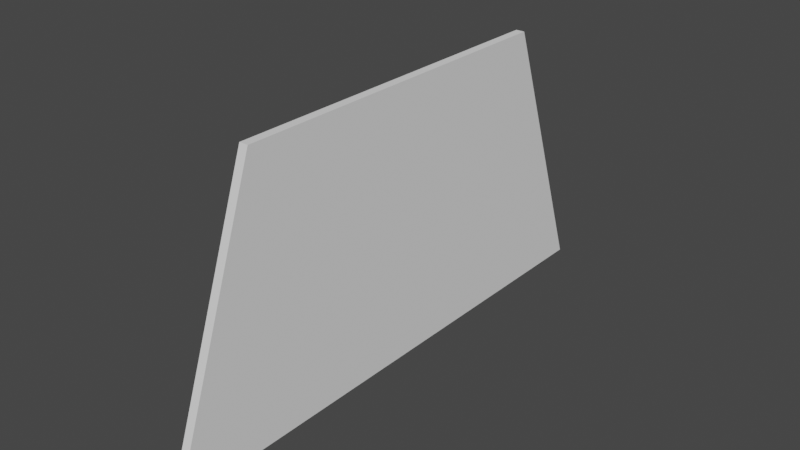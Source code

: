 # Source: portal_r1-r6.blend  (saved by Blender 3.3.6; exported with 4.5.12 LTS)
import bpy
from mathutils import Matrix  # noqa: F401  (used for matrix-valued properties, if any)

bpy.ops.wm.read_factory_settings(use_empty=True)
scene = bpy.context.scene
scene.name = 'Scene'

# ---- world
world_world = bpy.data.worlds.new('World'); scene.world = world_world
world_world.use_nodes = True; world_world.node_tree.nodes.clear()
_N = world_world.node_tree.nodes; _L = world_world.node_tree.links
n0 = _N.new('ShaderNodeOutputWorld'); n0.name = 'World Output'; n0.location = (300, 300)
n1 = _N.new('ShaderNodeBackground'); n1.name = 'Background'; n1.location = (10, 300)
n1.inputs[0].default_value = (0.05088, 0.05088, 0.05088, 1.0)
_L.new(n1.outputs[0], n0.inputs[0])
n0.is_active_output = True
world_world.color = (0.05088, 0.05088, 0.05088)
world_world.use_sun_shadow = False
world_world.sun_shadow_jitter_overblur = 0.0

# ---- meshes
me_plane = bpy.data.meshes.new('Plane')
me_plane.from_pydata([(0.0, -0.6509, 1.0), (0.0, -1.0, -1.0), (0.0, 0.6509, 1.0), (0.0, 1.0, -1.0), (0.06463, -0.6509, 1.0), (0.06463, -1.0, -1.0), (0.06463, 0.6509, 1.0), (0.06463, 1.0, -1.0)], [], [(0, 2, 3, 1), (4, 5, 7, 6), (3, 2, 6, 7), (0, 1, 5, 4), (1, 3, 7, 5), (2, 0, 4, 6)])
_uv = me_plane.uv_layers.new(name='UVMap')
_uv.uv.foreach_set('vector', [0.0, 0.0, 0.0, 1.0, 1.0, 1.0, 1.0, 0.0, 0.0, 0.0, 1.0, 0.0, 1.0, 1.0, 0.0, 1.0, 1.0, 1.0, 0.0, 1.0, 0.0, 1.0, 1.0, 1.0, 0.0, 0.0, 1.0, 0.0, 1.0, 0.0, 0.0, 0.0, 1.0, 0.0, 1.0, 1.0, 1.0, 1.0, 1.0, 0.0, 0.0, 1.0, 0.0, 0.0, 0.0, 0.0, 0.0, 1.0])
me_plane.update()

# ---- objects
ob_plane = bpy.data.objects.new('Plane', me_plane)

# ---- transforms, parenting, visibility, modifiers, constraints
ob_plane.location = (0.0, 0.0, 0.0)
ob_plane.scale = (1.0, 2.0, 1.0)

# ---- collection membership
scene.collection.objects.link(ob_plane)

# ---- scene / render settings (as saved in the file)
scene.frame_start = 1; scene.frame_end = 250; scene.frame_set(1)
scene.render.engine = 'BLENDER_EEVEE_NEXT'
scene.cycles.sampling_pattern = 'TABULATED_SOBOL'
scene.cycles.use_light_tree = False
scene.view_settings.view_transform = 'Filmic'
bpy.context.view_layer.update()

# ---- added for rendering (the .blend has no active camera and no usable light): camera, sun
cam_auto = bpy.data.cameras.new('AutoCamera')
cam_auto.lens = 50.0
cam_auto.sensor_width = 36.0
cam_auto.clip_end = 1000.0
ob_auto_camera = bpy.data.objects.new('AutoCamera', cam_auto)
scene.collection.objects.link(ob_auto_camera)
ob_auto_camera.location = (4.17048, -4.9658, 3.31053)
ob_auto_camera.rotation_euler = (1.09748, -7.21219e-08, 0.694738)
scene.camera = ob_auto_camera
light_auto_sun = bpy.data.lights.new('AutoSun', 'SUN')
light_auto_sun.energy = 3.0
light_auto_sun.angle = 0.0523599
ob_auto_sun = bpy.data.objects.new('AutoSun', light_auto_sun)
scene.collection.objects.link(ob_auto_sun)
ob_auto_sun.rotation_euler = (0.872665, 0.174533, 0.523599)
bpy.context.view_layer.update()

